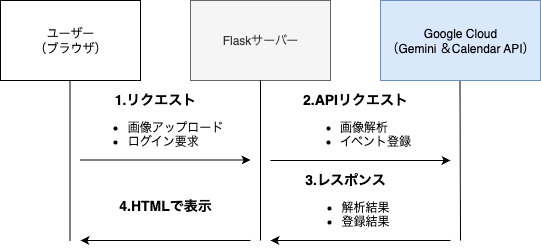

The diagram above was exported from draw.io. Its source (the exported page's mxGraphModel, read from the mxfile embedded in the PNG):
<mxGraphModel dx="1244" dy="613" grid="1" gridSize="10" guides="1" tooltips="1" connect="1" arrows="1" fold="1" page="1" pageScale="1" pageWidth="827" pageHeight="1169" math="0" shadow="0">
  <root>
    <mxCell id="0" />
    <mxCell id="1" parent="0" />
    <mxCell id="s-OvG_p3JNuA1AyixLYe-1" value="&lt;div&gt;ユーザー&lt;/div&gt;（ブラウザ）" style="rounded=0;whiteSpace=wrap;html=1;" parent="1" vertex="1">
      <mxGeometry x="80" y="160" width="140" height="80" as="geometry" />
    </mxCell>
    <mxCell id="s-OvG_p3JNuA1AyixLYe-2" value="Flaskサーバー" style="rounded=0;whiteSpace=wrap;html=1;fillColor=#f5f5f5;fontColor=#333333;strokeColor=#666666;" parent="1" vertex="1">
      <mxGeometry x="270" y="160" width="140" height="80" as="geometry" />
    </mxCell>
    <mxCell id="s-OvG_p3JNuA1AyixLYe-9" value="" style="endArrow=none;html=1;rounded=0;" parent="1" edge="1">
      <mxGeometry width="50" height="50" relative="1" as="geometry">
        <mxPoint x="340" y="400" as="sourcePoint" />
        <mxPoint x="340" y="240" as="targetPoint" />
      </mxGeometry>
    </mxCell>
    <mxCell id="s-OvG_p3JNuA1AyixLYe-10" value="" style="endArrow=none;html=1;rounded=0;" parent="1" edge="1">
      <mxGeometry width="50" height="50" relative="1" as="geometry">
        <mxPoint x="540" y="400" as="sourcePoint" />
        <mxPoint x="539.5" y="240" as="targetPoint" />
      </mxGeometry>
    </mxCell>
    <mxCell id="s-OvG_p3JNuA1AyixLYe-11" value="&lt;b&gt;&lt;font style=&quot;font-size: 14px;&quot;&gt;1.リクエスト&lt;/font&gt;&lt;/b&gt;&lt;div style=&quot;text-align: left;&quot;&gt;&lt;ul&gt;&lt;li&gt;画像アップロード&lt;/li&gt;&lt;li&gt;ログイン要求&lt;/li&gt;&lt;/ul&gt;&lt;/div&gt;" style="text;html=1;align=center;verticalAlign=middle;whiteSpace=wrap;rounded=0;" parent="1" vertex="1">
      <mxGeometry x="160" y="260" width="150" height="50" as="geometry" />
    </mxCell>
    <mxCell id="s-OvG_p3JNuA1AyixLYe-13" value="" style="endArrow=classic;html=1;rounded=0;" parent="1" edge="1">
      <mxGeometry width="50" height="50" relative="1" as="geometry">
        <mxPoint x="350" y="320" as="sourcePoint" />
        <mxPoint x="530" y="320" as="targetPoint" />
      </mxGeometry>
    </mxCell>
    <mxCell id="s-OvG_p3JNuA1AyixLYe-15" value="&lt;b&gt;&lt;font style=&quot;font-size: 14px;&quot;&gt;2.APIリクエスト&lt;/font&gt;&lt;/b&gt;&lt;div style=&quot;text-align: left;&quot;&gt;&lt;ul&gt;&lt;li&gt;&lt;font&gt;画像解析&lt;/font&gt;&lt;/li&gt;&lt;li&gt;&lt;font&gt;イベント登録&lt;/font&gt;&lt;/li&gt;&lt;/ul&gt;&lt;/div&gt;" style="text;html=1;align=center;verticalAlign=middle;whiteSpace=wrap;rounded=0;" parent="1" vertex="1">
      <mxGeometry x="370" y="260" width="130" height="50" as="geometry" />
    </mxCell>
    <mxCell id="s-OvG_p3JNuA1AyixLYe-19" value="&lt;div&gt;&lt;span style=&quot;background-color: transparent; color: light-dark(rgb(0, 0, 0), rgb(255, 255, 255));&quot;&gt;Google Cloud&lt;/span&gt;&lt;/div&gt;&lt;div&gt;&lt;span style=&quot;background-color: transparent; color: light-dark(rgb(0, 0, 0), rgb(255, 255, 255));&quot;&gt;（Gemini ＆&lt;/span&gt;&lt;span style=&quot;background-color: transparent; color: light-dark(rgb(0, 0, 0), rgb(255, 255, 255));&quot;&gt;Calendar API）&lt;/span&gt;&lt;/div&gt;" style="rounded=0;whiteSpace=wrap;html=1;fillColor=#dae8fc;strokeColor=#6c8ebf;" parent="1" vertex="1">
      <mxGeometry x="460" y="160" width="160" height="80" as="geometry" />
    </mxCell>
    <mxCell id="s-OvG_p3JNuA1AyixLYe-20" value="" style="endArrow=classic;html=1;rounded=0;" parent="1" edge="1">
      <mxGeometry width="50" height="50" relative="1" as="geometry">
        <mxPoint x="530" y="400" as="sourcePoint" />
        <mxPoint x="350" y="400" as="targetPoint" />
      </mxGeometry>
    </mxCell>
    <mxCell id="s-OvG_p3JNuA1AyixLYe-22" value="" style="endArrow=classic;html=1;rounded=0;" parent="1" edge="1">
      <mxGeometry width="50" height="50" relative="1" as="geometry">
        <mxPoint x="330" y="400" as="sourcePoint" />
        <mxPoint x="160" y="400" as="targetPoint" />
      </mxGeometry>
    </mxCell>
    <mxCell id="s-OvG_p3JNuA1AyixLYe-25" value="" style="endArrow=none;html=1;rounded=0;" parent="1" edge="1">
      <mxGeometry width="50" height="50" relative="1" as="geometry">
        <mxPoint x="149.5" y="400" as="sourcePoint" />
        <mxPoint x="149.5" y="240" as="targetPoint" />
      </mxGeometry>
    </mxCell>
    <mxCell id="s-OvG_p3JNuA1AyixLYe-26" value="" style="endArrow=classic;html=1;rounded=0;" parent="1" edge="1">
      <mxGeometry width="50" height="50" relative="1" as="geometry">
        <mxPoint x="160" y="319.5" as="sourcePoint" />
        <mxPoint x="330" y="319.5" as="targetPoint" />
      </mxGeometry>
    </mxCell>
    <mxCell id="SoMNhXyheGJY4UjRivoj-1" value="&lt;b&gt;&lt;font style=&quot;font-size: 14px;&quot;&gt;3.レスポンス&lt;/font&gt;&lt;/b&gt;&lt;div style=&quot;&quot;&gt;&lt;div style=&quot;text-align: left;&quot;&gt;&lt;ul&gt;&lt;li&gt;&lt;span style=&quot;background-color: transparent; color: light-dark(rgb(0, 0, 0), rgb(255, 255, 255));&quot;&gt;解析結果&lt;/span&gt;&lt;/li&gt;&lt;li&gt;&lt;span style=&quot;background-color: transparent; color: light-dark(rgb(0, 0, 0), rgb(255, 255, 255));&quot;&gt;登録結果&lt;/span&gt;&lt;/li&gt;&lt;/ul&gt;&lt;/div&gt;&lt;/div&gt;" style="text;html=1;align=center;verticalAlign=middle;whiteSpace=wrap;rounded=0;" vertex="1" parent="1">
      <mxGeometry x="360" y="340" width="130" height="50" as="geometry" />
    </mxCell>
    <mxCell id="SoMNhXyheGJY4UjRivoj-2" value="&lt;b&gt;&lt;font style=&quot;font-size: 14px;&quot;&gt;4.HTMLで表示&lt;/font&gt;&lt;/b&gt;" style="text;html=1;align=center;verticalAlign=middle;whiteSpace=wrap;rounded=0;" vertex="1" parent="1">
      <mxGeometry x="180" y="340" width="130" height="50" as="geometry" />
    </mxCell>
  </root>
</mxGraphModel>